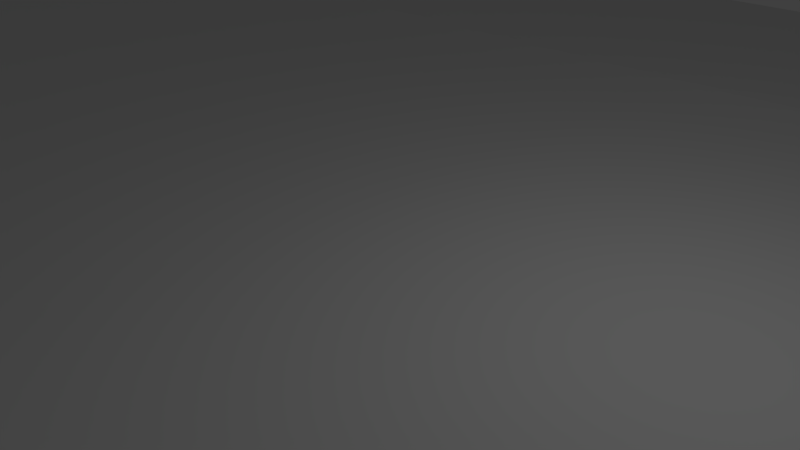 # Source: Race_2_design.blend  (saved by Blender 2.79.0; exported with 4.5.12 LTS)
import bpy
from mathutils import Matrix  # noqa: F401  (used for matrix-valued properties, if any)

bpy.ops.wm.read_factory_settings(use_empty=True)
scene = bpy.context.scene
scene.name = 'Scene'

# ---- collections
col_collection_1 = bpy.data.collections.new('Collection 1'); scene.collection.children.link(col_collection_1)

# ---- world
world_world = bpy.data.worlds.new('World'); scene.world = world_world
world_world.color = (0.05088, 0.05088, 0.05088)
world_world.use_sun_shadow = False
world_world.sun_shadow_jitter_overblur = 0.0
world_world.cycles.sampling_method = 'MANUAL'

# ---- cameras
cam_camera = bpy.data.cameras.new('Camera')
cam_camera.clip_end = 100.0
cam_camera.lens = 35.0
cam_camera.sensor_width = 32.0
cam_camera.sensor_height = 18.0
cam_camera.ortho_scale = 7.314
cam_camera.dof.focus_distance = 0.0
cam_camera.dof.aperture_fstop = 128.0

# ---- lights
light_lamp = bpy.data.lights.new('Lamp', 'POINT')
light_lamp.transmission_factor = 0.0
light_lamp.cutoff_distance = 30.0
light_lamp.energy = 100.0
light_lamp.shadow_buffer_clip_start = 1.001
light_lamp.shadow_soft_size = 0.1
light_lamp.shadow_maximum_resolution = 0.006
light_lamp.use_absolute_resolution = True

# ---- meshes
me_plane = bpy.data.meshes.new('Plane')
me_plane.from_pydata([(-1.0, -2.0, 0.0), (1.0, -2.0, 0.0), (-1.0, 0.0, 0.0), (1.0, 0.0, 0.0), (-1.0, -2.275, 0.1353), (1.0, -2.275, 0.1353), (0.0, -2.0, 0.0), (0.0, 0.0, 0.0), (0.0, -2.275, 0.1353), (-1.0, -2.307, 0.1353), (1.0, -2.307, 0.1353), (0.0, -2.307, 0.1353), (1.0, -4.268, -1.43), (-1.0, -4.268, -1.43), (1.0, 0.005673, -1.43), (0.0, 0.004072, -0.2221), (1.0, 0.004072, -0.2221), (0.0, -4.268, -1.43), (0.0, -2.307, 0.08422), (-1.0, -2.307, 0.08422), (1.0, -2.307, 0.08422), (0.0, -4.268, 0.08422), (-1.0, -4.268, 0.08422), (1.0, -4.268, 0.08422), (-1.0, 0.005673, -1.43), (0.0, 0.005673, -1.43)], [(15, 16)], [(6, 1, 3, 7), (6, 0, 4, 8), (1, 6, 8, 5), (0, 6, 7, 2), (8, 4, 9, 11), (5, 8, 11, 10), (23, 21, 17, 12), (21, 22, 13, 17), (12, 17, 25, 14), (17, 13, 24, 25), (10, 11, 18, 20), (11, 9, 19, 18), (18, 19, 22, 21), (20, 18, 21, 23)])
me_plane.polygons.foreach_set('use_smooth', [True] * 14)
_uv = me_plane.uv_layers.new(name='UVMap')
_uv.uv.foreach_set('vector', [0.652, 0.8971, 0.652, 0.9957, 0.4547, 0.9957, 0.4547, 0.8971, 0.005111, 0.9002, 0.005111, 0.8016, 0.0353, 0.8016, 0.0353, 0.9002, 0.227, 0.991, 0.227, 0.8924, 0.2572, 0.8924, 0.2572, 0.991, 0.652, 0.7985, 0.652, 0.8971, 0.4547, 0.8971, 0.4547, 0.7985, 0.0353, 0.9002, 0.0353, 0.8016, 0.03847, 0.8016, 0.03847, 0.9002, 0.2572, 0.991, 0.2572, 0.8924, 0.2603, 0.8924, 0.2603, 0.991, 0.4357, 0.7903, 0.3297, 0.7915, 0.3279, 0.6309, 0.4339, 0.6297, 0.3297, 0.7915, 0.2237, 0.7926, 0.2219, 0.6321, 0.3279, 0.6309, 0.5785, 0.1973, 0.5785, 0.09867, 1.0, 0.09867, 1.0, 0.1973, 0.5785, 0.09867, 0.5785, 4.486e-05, 1.0, 4.441e-05, 1.0, 0.09867, 0.2603, 0.991, 0.2603, 0.8924, 0.2654, 0.8924, 0.2654, 0.991, 0.03847, 0.9002, 0.03847, 0.8016, 0.0435, 0.8016, 0.0435, 0.9002, 0.01069, 0.6862, 0.01069, 0.5875, 0.2041, 0.5875, 0.2041, 0.6862, 0.01069, 0.7848, 0.01069, 0.6862, 0.2041, 0.6862, 0.2041, 0.7848])
me_plane.use_remesh_preserve_volume = False
me_plane.use_remesh_preserve_attributes = False
me_plane.use_mirror_vertex_groups = False
me_plane.update()

# ---- curves / text
cu_beziercurve = bpy.data.curves.new('BezierCurve', 'CURVE')
cu_beziercurve.dimensions = '3D'
_sp = cu_beziercurve.splines.new('BEZIER'); _sp.bezier_points.add(12)
_sp.bezier_points.foreach_set('co', [-1.0, 0.0, 0.0, 1.0, 0.0, 0.0, 140.8, 0.3407, 5.128e-09, 164.7, 12.78, 0.0, 165.4, 49.12, 0.0, 136.2, 61.76, 8.401e-05, -1.438, 62.16, 19.26, -58.23, 63.31, 22.35, -89.43, 79.84, 26.51, -68.06, 147.7, 35.58, -222.2, 207.5, 31.87, -122.0, 1.513, 0.4209, -26.57, -0.1015, 0.147])
_sp.bezier_points.foreach_set('handle_left', [-9.522, -0.03382, 0.049, 0.2192, -0.0009513, -1.432e-11, 139.8, 0.4332, 0.00491, 157.1, 0.7434, 0.04796, 172.4, 36.77, -2.066e-05, 142.0, 61.74, -0.7928, 45.75, 62.03, 14.06, -40.88, 61.39, 21.74, -81.36, 70.08, 25.97, -74.23, 142.2, 34.76, -75.31, 351.0, 50.33, -200.5, 57.99, 0.4209, -58.37, -0.04471, 0.147])
_sp.bezier_points.foreach_set('handle_right', [-0.2205, 0.001547, 0.04463, 47.61, 0.1136, 1.709e-09, 142.8, 0.1715, -0.008985, 172.6, 25.36, -0.05015, 158.2, 61.8, 2.12e-05, 112.5, 61.89, 6.422, -23.57, 62.25, 20.64, -69.64, 64.57, 22.75, -114.0, 109.6, 28.15, 9.862, 217.2, 45.95, -331.7, 100.6, 18.1, -90.17, 0.9747, 0.3296, -18.04, -0.06765, 0.09799])
for _p, _l, _r in zip(_sp.bezier_points, ['VECTOR', 'FREE', 'ALIGNED', 'ALIGNED', 'ALIGNED', 'ALIGNED', 'FREE', 'ALIGNED', 'ALIGNED', 'ALIGNED', 'ALIGNED', 'FREE', 'FREE'], ['FREE', 'VECTOR', 'ALIGNED', 'ALIGNED', 'ALIGNED', 'FREE', 'FREE', 'ALIGNED', 'ALIGNED', 'ALIGNED', 'ALIGNED', 'VECTOR', 'VECTOR']): _p.handle_left_type = _l; _p.handle_right_type = _r
_sp.order_u = 0
_sp.order_v = 0
_sp.use_cyclic_u = True
cu_beziercurve.use_path = True
cu_beziercurve.use_path_clamp = True
cu_beziercurve.bevel_resolution = 0
cu_beziercurve.fill_mode = 'HALF'
cu_beziercurve.twist_mode = 'Z_UP'

# ---- objects
ob_beziercurve = bpy.data.objects.new('BezierCurve', cu_beziercurve)
ob_plane = bpy.data.objects.new('Plane', me_plane)
ob_lamp = bpy.data.objects.new('Lamp', light_lamp)
ob_camera = bpy.data.objects.new('Camera', cam_camera)

# ---- transforms, parenting, visibility, modifiers, constraints
ob_beziercurve.location = (0.0, 0.0, 0.0)
ob_beziercurve.lineart.crease_threshold = 0.0
ob_plane.location = (0.0, 0.0, 0.0)
ob_plane.scale = (1.0, 4.0, 1.0)
ob_plane.lineart.crease_threshold = 0.0
_m = ob_plane.modifiers.new('Mirror', 'MIRROR')
_m.use_axis = (False, True, False)
_m = ob_plane.modifiers.new('Array', 'ARRAY')
_m.fit_type = 'FIT_CURVE'
_m.curve = ob_beziercurve
_m.constant_offset_displace = (0.0, 0.0, 0.0)
_m = ob_plane.modifiers.new('Curve', 'CURVE')
_m.object = ob_beziercurve
_m = ob_plane.modifiers.new('EdgeSplit', 'EDGE_SPLIT')
ob_lamp.location = (4.076, 1.005, 5.904)
ob_lamp.rotation_euler = (0.6503, 0.05522, 1.866)
ob_lamp.lock_rotations_4d = False
ob_lamp.empty_display_type = 'ARROWS'
ob_lamp.color = (0.0, 0.0, 0.0, 0.0)
ob_lamp.lineart.crease_threshold = 0.0
ob_camera.location = (7.481, -6.508, 5.344)
ob_camera.rotation_euler = (1.109, 0.0, 0.8149)
ob_camera.lock_rotations_4d = False
ob_camera.empty_display_type = 'ARROWS'
ob_camera.color = (0.0, 0.0, 0.0, 0.0)
ob_camera.display_type = 'WIRE'
ob_camera.lineart.crease_threshold = 0.0

# ---- collection membership
col_collection_1.objects.link(ob_beziercurve)
col_collection_1.objects.link(ob_plane)
col_collection_1.objects.link(ob_lamp)
col_collection_1.objects.link(ob_camera)

# ---- scene / render settings (as saved in the file)
scene.camera = ob_camera
scene.frame_start = 1; scene.frame_end = 250; scene.frame_set(1)
scene.render.engine = 'BLENDER_EEVEE_NEXT'
scene.render.resolution_percentage = 50
scene.render.dither_intensity = 0.0
scene.cycles.use_denoising = False
scene.cycles.samples = 128
scene.cycles.sampling_pattern = 'TABULATED_SOBOL'
scene.cycles.use_adaptive_sampling = False
scene.cycles.use_light_tree = False
scene.cycles.blur_glossy = 0.0
scene.cycles.sample_clamp_indirect = 0.0
scene.view_settings.view_transform = 'Standard'
bpy.context.view_layer.update()
